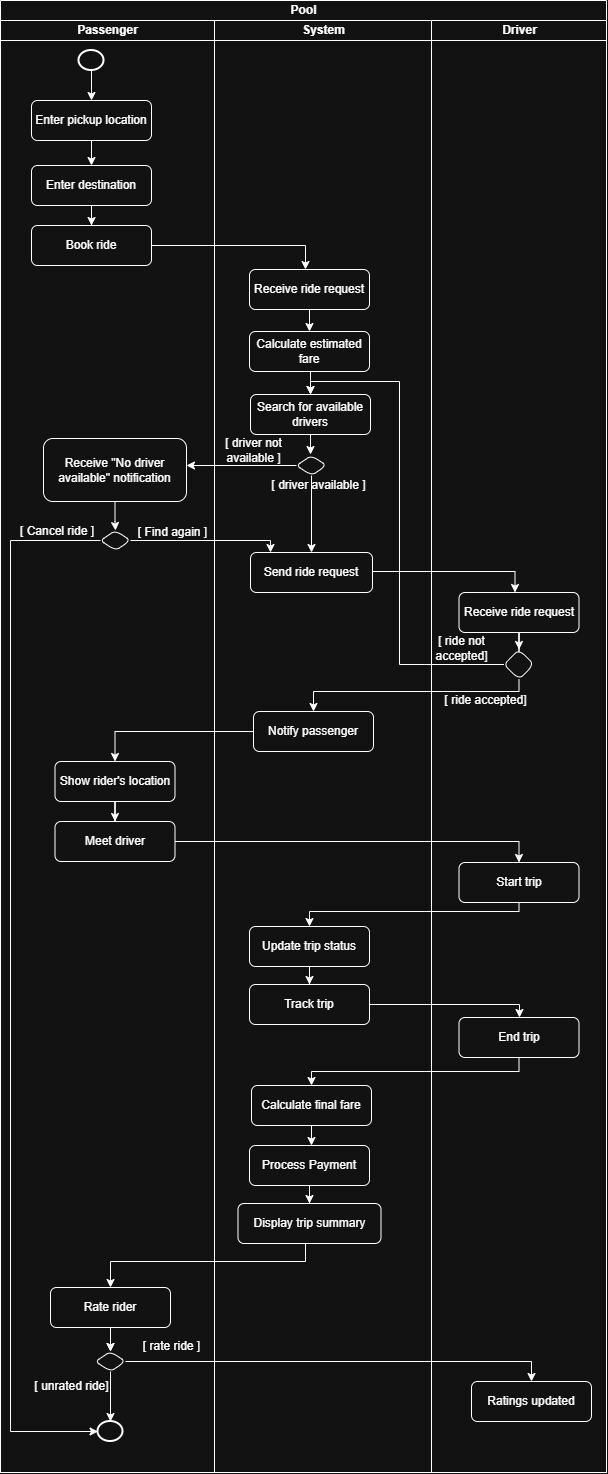

The diagram above was exported from draw.io. Its source (the exported page's mxGraphModel, read from the mxfile embedded in the PNG):
<mxGraphModel dx="3373" dy="1516" grid="1" gridSize="10" guides="1" tooltips="1" connect="1" arrows="1" fold="1" page="1" pageScale="1" pageWidth="850" pageHeight="1100" math="0" shadow="0">
  <root>
    <mxCell id="0" />
    <mxCell id="1" parent="0" />
    <mxCell id="Q9mywl6OZ3ITGID7cqsT-1" parent="1" style="swimlane;childLayout=stackLayout;resizeParent=1;resizeParentMax=0;startSize=20;html=1;" value="Pool" vertex="1">
      <mxGeometry height="1472" width="606" x="110" y="290" as="geometry" />
    </mxCell>
    <mxCell id="Q9mywl6OZ3ITGID7cqsT-2" parent="Q9mywl6OZ3ITGID7cqsT-1" style="swimlane;startSize=20;html=1;" value="Passenger" vertex="1">
      <mxGeometry height="1452" width="214" y="20" as="geometry" />
    </mxCell>
    <mxCell id="Q9mywl6OZ3ITGID7cqsT-3" edge="1" parent="Q9mywl6OZ3ITGID7cqsT-2" style="edgeStyle=orthogonalEdgeStyle;rounded=0;orthogonalLoop=1;jettySize=auto;html=1;" target="Q9mywl6OZ3ITGID7cqsT-7" value="">
      <mxGeometry relative="1" as="geometry">
        <mxPoint x="75" y="110" as="sourcePoint" />
      </mxGeometry>
    </mxCell>
    <mxCell id="Q9mywl6OZ3ITGID7cqsT-4" edge="1" parent="Q9mywl6OZ3ITGID7cqsT-2" source="Q9mywl6OZ3ITGID7cqsT-5" style="edgeStyle=orthogonalEdgeStyle;rounded=0;orthogonalLoop=1;jettySize=auto;html=1;" target="Q9mywl6OZ3ITGID7cqsT-7">
      <mxGeometry relative="1" as="geometry">
        <mxPoint x="75" y="70" as="targetPoint" />
      </mxGeometry>
    </mxCell>
    <mxCell id="Q9mywl6OZ3ITGID7cqsT-5" parent="Q9mywl6OZ3ITGID7cqsT-2" style="strokeWidth=2;html=1;shape=mxgraph.flowchart.start_2;whiteSpace=wrap;" value="" vertex="1">
      <mxGeometry height="20" width="25" x="78.5" y="30" as="geometry" />
    </mxCell>
    <mxCell id="Q9mywl6OZ3ITGID7cqsT-6" edge="1" parent="Q9mywl6OZ3ITGID7cqsT-2" source="Q9mywl6OZ3ITGID7cqsT-7" style="edgeStyle=orthogonalEdgeStyle;rounded=0;orthogonalLoop=1;jettySize=auto;html=1;" target="Q9mywl6OZ3ITGID7cqsT-9" value="">
      <mxGeometry relative="1" as="geometry" />
    </mxCell>
    <mxCell id="Q9mywl6OZ3ITGID7cqsT-7" parent="Q9mywl6OZ3ITGID7cqsT-2" style="rounded=1;whiteSpace=wrap;html=1;" value="&lt;span style=&quot;text-align: left;&quot;&gt;Enter pickup location&lt;/span&gt;" vertex="1">
      <mxGeometry height="40" width="120" x="31" y="80" as="geometry" />
    </mxCell>
    <mxCell id="Q9mywl6OZ3ITGID7cqsT-8" edge="1" parent="Q9mywl6OZ3ITGID7cqsT-2" source="Q9mywl6OZ3ITGID7cqsT-9" style="edgeStyle=orthogonalEdgeStyle;rounded=0;orthogonalLoop=1;jettySize=auto;html=1;" target="Q9mywl6OZ3ITGID7cqsT-10" value="">
      <mxGeometry relative="1" as="geometry" />
    </mxCell>
    <mxCell id="Q9mywl6OZ3ITGID7cqsT-9" parent="Q9mywl6OZ3ITGID7cqsT-2" style="rounded=1;whiteSpace=wrap;html=1;" value="Enter destination" vertex="1">
      <mxGeometry height="40" width="120" x="31" y="145" as="geometry" />
    </mxCell>
    <mxCell id="Q9mywl6OZ3ITGID7cqsT-10" parent="Q9mywl6OZ3ITGID7cqsT-2" style="rounded=1;whiteSpace=wrap;html=1;" value="Book ride" vertex="1">
      <mxGeometry height="40" width="120" x="31" y="205" as="geometry" />
    </mxCell>
    <mxCell id="Q9mywl6OZ3ITGID7cqsT-11" edge="1" parent="Q9mywl6OZ3ITGID7cqsT-2" source="Q9mywl6OZ3ITGID7cqsT-12" style="edgeStyle=orthogonalEdgeStyle;rounded=0;orthogonalLoop=1;jettySize=auto;html=1;" target="Q9mywl6OZ3ITGID7cqsT-13">
      <mxGeometry relative="1" as="geometry" />
    </mxCell>
    <mxCell id="Q9mywl6OZ3ITGID7cqsT-12" parent="Q9mywl6OZ3ITGID7cqsT-2" style="rounded=1;whiteSpace=wrap;html=1;" value="Show rider's location" vertex="1">
      <mxGeometry height="40" width="120" x="54.5" y="741" as="geometry" />
    </mxCell>
    <mxCell id="Q9mywl6OZ3ITGID7cqsT-13" parent="Q9mywl6OZ3ITGID7cqsT-2" style="rounded=1;whiteSpace=wrap;html=1;" value="Meet driver" vertex="1">
      <mxGeometry height="40" width="120" x="54.5" y="801" as="geometry" />
    </mxCell>
    <mxCell id="Q9mywl6OZ3ITGID7cqsT-14" edge="1" parent="Q9mywl6OZ3ITGID7cqsT-2" source="Q9mywl6OZ3ITGID7cqsT-16" style="edgeStyle=orthogonalEdgeStyle;rounded=0;orthogonalLoop=1;jettySize=auto;html=1;" target="Q9mywl6OZ3ITGID7cqsT-17">
      <mxGeometry relative="1" as="geometry" />
    </mxCell>
    <mxCell id="Q9mywl6OZ3ITGID7cqsT-15" edge="1" parent="Q9mywl6OZ3ITGID7cqsT-2" source="Q9mywl6OZ3ITGID7cqsT-16" style="edgeStyle=orthogonalEdgeStyle;rounded=0;orthogonalLoop=1;jettySize=auto;html=1;" target="Q9mywl6OZ3ITGID7cqsT-17" value="">
      <mxGeometry relative="1" as="geometry" />
    </mxCell>
    <mxCell id="Q9mywl6OZ3ITGID7cqsT-16" parent="Q9mywl6OZ3ITGID7cqsT-2" style="rounded=1;whiteSpace=wrap;html=1;" value="Rate rider" vertex="1">
      <mxGeometry height="40" width="120" x="50" y="1267" as="geometry" />
    </mxCell>
    <mxCell id="Q9mywl6OZ3ITGID7cqsT-17" parent="Q9mywl6OZ3ITGID7cqsT-2" style="rhombus;whiteSpace=wrap;html=1;shapeInside=1;rounded=1;" value="" vertex="1">
      <mxGeometry height="20" width="30" x="95" y="1331" as="geometry" />
    </mxCell>
    <mxCell id="Q9mywl6OZ3ITGID7cqsT-18" parent="Q9mywl6OZ3ITGID7cqsT-2" style="strokeWidth=2;html=1;shape=mxgraph.flowchart.start_2;whiteSpace=wrap;" value="" vertex="1">
      <mxGeometry height="20" width="25" x="97.5" y="1401" as="geometry" />
    </mxCell>
    <mxCell id="Q9mywl6OZ3ITGID7cqsT-19" edge="1" parent="Q9mywl6OZ3ITGID7cqsT-2" source="Q9mywl6OZ3ITGID7cqsT-20" style="edgeStyle=orthogonalEdgeStyle;rounded=0;orthogonalLoop=1;jettySize=auto;html=1;entryX=0;entryY=0.5;entryDx=0;entryDy=0;entryPerimeter=0;" target="Q9mywl6OZ3ITGID7cqsT-18">
      <mxGeometry relative="1" x="0.0378" as="geometry">
        <Array as="points">
          <mxPoint x="10" y="520" />
          <mxPoint x="10" y="1411" />
          <mxPoint x="97.5" y="1411" />
        </Array>
        <mxPoint x="10" y="1381.7142857142858" as="targetPoint" />
      </mxGeometry>
    </mxCell>
    <mxCell id="Q9mywl6OZ3ITGID7cqsT-20" parent="Q9mywl6OZ3ITGID7cqsT-2" style="rhombus;whiteSpace=wrap;html=1;shapeInside=1;rounded=1;" value="" vertex="1">
      <mxGeometry height="20" width="30" x="100" y="510" as="geometry" />
    </mxCell>
    <mxCell id="Q9mywl6OZ3ITGID7cqsT-21" parent="Q9mywl6OZ3ITGID7cqsT-2" style="text;html=1;whiteSpace=wrap;strokeColor=none;fillColor=none;align=center;verticalAlign=middle;rounded=0;" value="[ Find again ]" vertex="1">
      <mxGeometry height="30" width="75" x="135" y="497" as="geometry" />
    </mxCell>
    <mxCell id="Q9mywl6OZ3ITGID7cqsT-22" parent="Q9mywl6OZ3ITGID7cqsT-2" style="text;html=1;whiteSpace=wrap;strokeColor=none;fillColor=none;align=center;verticalAlign=middle;rounded=0;" value="[ Cancel ride ]" vertex="1">
      <mxGeometry height="30" width="100" x="7" y="496" as="geometry" />
    </mxCell>
    <mxCell id="Q9mywl6OZ3ITGID7cqsT-23" parent="Q9mywl6OZ3ITGID7cqsT-2" style="rounded=1;whiteSpace=wrap;html=1;" value="&lt;span style=&quot;text-align: left;&quot;&gt;Receive &quot;No driver available&quot; notification&lt;/span&gt;" vertex="1">
      <mxGeometry height="63" width="143" x="43" y="418" as="geometry" />
    </mxCell>
    <mxCell id="Q9mywl6OZ3ITGID7cqsT-24" edge="1" parent="Q9mywl6OZ3ITGID7cqsT-2" source="Q9mywl6OZ3ITGID7cqsT-23" style="edgeStyle=orthogonalEdgeStyle;rounded=0;orthogonalLoop=1;jettySize=auto;html=1;" target="Q9mywl6OZ3ITGID7cqsT-20">
      <mxGeometry relative="1" as="geometry" />
    </mxCell>
    <mxCell id="Q9mywl6OZ3ITGID7cqsT-25" edge="1" parent="Q9mywl6OZ3ITGID7cqsT-2" source="Q9mywl6OZ3ITGID7cqsT-17" style="edgeStyle=orthogonalEdgeStyle;rounded=0;orthogonalLoop=1;jettySize=auto;html=1;entryX=0.5;entryY=0;entryDx=0;entryDy=0;entryPerimeter=0;" target="Q9mywl6OZ3ITGID7cqsT-18">
      <mxGeometry relative="1" as="geometry" />
    </mxCell>
    <mxCell id="Q9mywl6OZ3ITGID7cqsT-26" parent="Q9mywl6OZ3ITGID7cqsT-2" style="text;html=1;whiteSpace=wrap;strokeColor=none;fillColor=none;align=center;verticalAlign=middle;rounded=0;" value="[ rate ride ]" vertex="1">
      <mxGeometry height="30" width="85" x="129" y="1311" as="geometry" />
    </mxCell>
    <mxCell id="Q9mywl6OZ3ITGID7cqsT-27" parent="Q9mywl6OZ3ITGID7cqsT-2" style="text;html=1;whiteSpace=wrap;strokeColor=none;fillColor=none;align=center;verticalAlign=middle;rounded=0;" value="[ unrated ride]" vertex="1">
      <mxGeometry height="30" width="85" x="29" y="1351" as="geometry" />
    </mxCell>
    <mxCell id="Q9mywl6OZ3ITGID7cqsT-28" edge="1" parent="Q9mywl6OZ3ITGID7cqsT-1" source="Q9mywl6OZ3ITGID7cqsT-35" style="edgeStyle=orthogonalEdgeStyle;rounded=0;orthogonalLoop=1;jettySize=auto;html=1;" target="Q9mywl6OZ3ITGID7cqsT-53">
      <mxGeometry relative="1" x="-0.4859" as="geometry">
        <Array as="points">
          <mxPoint x="514.5" y="571" />
        </Array>
        <mxPoint x="437.5" y="575" as="targetPoint" />
      </mxGeometry>
    </mxCell>
    <mxCell id="Q9mywl6OZ3ITGID7cqsT-29" parent="Q9mywl6OZ3ITGID7cqsT-1" style="swimlane;startSize=20;html=1;" value="System" vertex="1">
      <mxGeometry height="1452" width="217" x="214" y="20" as="geometry" />
    </mxCell>
    <mxCell id="Q9mywl6OZ3ITGID7cqsT-30" edge="1" parent="Q9mywl6OZ3ITGID7cqsT-29" source="Q9mywl6OZ3ITGID7cqsT-31" style="edgeStyle=orthogonalEdgeStyle;rounded=0;orthogonalLoop=1;jettySize=auto;html=1;" target="Q9mywl6OZ3ITGID7cqsT-34" value="">
      <mxGeometry relative="1" as="geometry" />
    </mxCell>
    <mxCell id="Q9mywl6OZ3ITGID7cqsT-31" parent="Q9mywl6OZ3ITGID7cqsT-29" style="rounded=1;whiteSpace=wrap;html=1;" value="&lt;span style=&quot;text-align: left;&quot;&gt;Search for available drivers&lt;/span&gt;" vertex="1">
      <mxGeometry height="40" width="120" x="36" y="374" as="geometry" />
    </mxCell>
    <mxCell id="Q9mywl6OZ3ITGID7cqsT-32" parent="Q9mywl6OZ3ITGID7cqsT-29" style="text;html=1;whiteSpace=wrap;strokeColor=none;fillColor=none;align=center;verticalAlign=middle;rounded=0;" value="[ driver not available ]" vertex="1">
      <mxGeometry height="30" width="85" x="-3" y="415" as="geometry" />
    </mxCell>
    <mxCell id="Q9mywl6OZ3ITGID7cqsT-33" edge="1" parent="Q9mywl6OZ3ITGID7cqsT-29" source="Q9mywl6OZ3ITGID7cqsT-34" style="edgeStyle=orthogonalEdgeStyle;rounded=0;orthogonalLoop=1;jettySize=auto;html=1;entryX=0.5;entryY=0;entryDx=0;entryDy=0;" target="Q9mywl6OZ3ITGID7cqsT-35">
      <mxGeometry relative="1" as="geometry">
        <mxPoint x="97.00000000000011" y="475" as="targetPoint" />
      </mxGeometry>
    </mxCell>
    <mxCell id="Q9mywl6OZ3ITGID7cqsT-34" parent="Q9mywl6OZ3ITGID7cqsT-29" style="rhombus;whiteSpace=wrap;html=1;shapeInside=1;rounded=1;" value="" vertex="1">
      <mxGeometry height="20" width="30" x="82" y="435" as="geometry" />
    </mxCell>
    <mxCell id="Q9mywl6OZ3ITGID7cqsT-35" parent="Q9mywl6OZ3ITGID7cqsT-29" style="rounded=1;whiteSpace=wrap;html=1;" value="Send ride request" vertex="1">
      <mxGeometry height="40" width="122" x="36" y="532" as="geometry" />
    </mxCell>
    <mxCell id="Q9mywl6OZ3ITGID7cqsT-36" parent="Q9mywl6OZ3ITGID7cqsT-29" style="text;html=1;whiteSpace=wrap;strokeColor=none;fillColor=none;align=center;verticalAlign=middle;rounded=0;" value="[ driver available ]" vertex="1">
      <mxGeometry height="30" width="105" x="52" y="450" as="geometry" />
    </mxCell>
    <mxCell id="Q9mywl6OZ3ITGID7cqsT-37" edge="1" parent="Q9mywl6OZ3ITGID7cqsT-29" source="Q9mywl6OZ3ITGID7cqsT-38" style="edgeStyle=orthogonalEdgeStyle;rounded=0;orthogonalLoop=1;jettySize=auto;html=1;" target="Q9mywl6OZ3ITGID7cqsT-31">
      <mxGeometry relative="1" as="geometry">
        <Array as="points">
          <mxPoint x="96.03" y="360" />
          <mxPoint x="96.03" y="360" />
        </Array>
      </mxGeometry>
    </mxCell>
    <mxCell id="Q9mywl6OZ3ITGID7cqsT-38" parent="Q9mywl6OZ3ITGID7cqsT-29" style="rounded=1;whiteSpace=wrap;html=1;" value="&lt;span style=&quot;text-align: left;&quot;&gt;Calculate estimated fare&lt;/span&gt;" vertex="1">
      <mxGeometry height="40" width="120" x="35" y="311" as="geometry" />
    </mxCell>
    <mxCell id="Q9mywl6OZ3ITGID7cqsT-39" edge="1" parent="Q9mywl6OZ3ITGID7cqsT-29" source="Q9mywl6OZ3ITGID7cqsT-40" style="edgeStyle=orthogonalEdgeStyle;rounded=0;orthogonalLoop=1;jettySize=auto;html=1;" target="Q9mywl6OZ3ITGID7cqsT-47" value="">
      <mxGeometry relative="1" as="geometry" />
    </mxCell>
    <mxCell id="Q9mywl6OZ3ITGID7cqsT-40" parent="Q9mywl6OZ3ITGID7cqsT-29" style="rounded=1;whiteSpace=wrap;html=1;" value="&lt;span style=&quot;text-align: left;&quot;&gt;Update trip status&lt;/span&gt;" vertex="1">
      <mxGeometry height="40" width="120" x="35" y="906" as="geometry" />
    </mxCell>
    <mxCell id="Q9mywl6OZ3ITGID7cqsT-41" edge="1" parent="Q9mywl6OZ3ITGID7cqsT-29" source="Q9mywl6OZ3ITGID7cqsT-42" style="edgeStyle=orthogonalEdgeStyle;rounded=0;orthogonalLoop=1;jettySize=auto;html=1;" target="Q9mywl6OZ3ITGID7cqsT-43">
      <mxGeometry relative="1" as="geometry" />
    </mxCell>
    <mxCell id="Q9mywl6OZ3ITGID7cqsT-42" parent="Q9mywl6OZ3ITGID7cqsT-29" style="rounded=1;whiteSpace=wrap;html=1;" value="Process Payment" vertex="1">
      <mxGeometry height="40" width="120" x="35" y="1125" as="geometry" />
    </mxCell>
    <mxCell id="Q9mywl6OZ3ITGID7cqsT-43" parent="Q9mywl6OZ3ITGID7cqsT-29" style="rounded=1;whiteSpace=wrap;html=1;" value="&lt;span style=&quot;text-align: left;&quot;&gt;Display trip summary&lt;/span&gt;" vertex="1">
      <mxGeometry height="40" width="143" x="23.5" y="1183" as="geometry" />
    </mxCell>
    <mxCell id="Q9mywl6OZ3ITGID7cqsT-44" edge="1" parent="Q9mywl6OZ3ITGID7cqsT-29" source="Q9mywl6OZ3ITGID7cqsT-45" style="edgeStyle=orthogonalEdgeStyle;rounded=0;orthogonalLoop=1;jettySize=auto;html=1;" target="Q9mywl6OZ3ITGID7cqsT-38">
      <mxGeometry relative="1" as="geometry" />
    </mxCell>
    <mxCell id="Q9mywl6OZ3ITGID7cqsT-45" parent="Q9mywl6OZ3ITGID7cqsT-29" style="rounded=1;whiteSpace=wrap;html=1;" value="&lt;span style=&quot;text-align: left;&quot;&gt;Receive ride request&lt;/span&gt;" vertex="1">
      <mxGeometry height="40" width="120" x="35" y="249" as="geometry" />
    </mxCell>
    <mxCell id="Q9mywl6OZ3ITGID7cqsT-46" parent="Q9mywl6OZ3ITGID7cqsT-29" style="rounded=1;whiteSpace=wrap;html=1;" value="&lt;span style=&quot;text-align: left;&quot;&gt;Notify passenger&lt;/span&gt;" vertex="1">
      <mxGeometry height="40" width="120" x="39" y="691" as="geometry" />
    </mxCell>
    <mxCell id="Q9mywl6OZ3ITGID7cqsT-47" parent="Q9mywl6OZ3ITGID7cqsT-29" style="rounded=1;whiteSpace=wrap;html=1;" value="Track trip" vertex="1">
      <mxGeometry height="40" width="120" x="35" y="964" as="geometry" />
    </mxCell>
    <mxCell id="Q9mywl6OZ3ITGID7cqsT-48" edge="1" parent="Q9mywl6OZ3ITGID7cqsT-29" source="Q9mywl6OZ3ITGID7cqsT-49" style="edgeStyle=orthogonalEdgeStyle;rounded=0;orthogonalLoop=1;jettySize=auto;html=1;entryX=0.516;entryY=-0.011;entryDx=0;entryDy=0;entryPerimeter=0;" target="Q9mywl6OZ3ITGID7cqsT-42">
      <mxGeometry relative="1" x="0.0711" as="geometry" />
    </mxCell>
    <mxCell id="Q9mywl6OZ3ITGID7cqsT-49" parent="Q9mywl6OZ3ITGID7cqsT-29" style="rounded=1;whiteSpace=wrap;html=1;" value="&lt;span style=&quot;text-align: left;&quot;&gt;Calculate final fare&lt;/span&gt;" vertex="1">
      <mxGeometry height="40" width="120" x="37" y="1065" as="geometry" />
    </mxCell>
    <mxCell id="Q9mywl6OZ3ITGID7cqsT-50" edge="1" parent="Q9mywl6OZ3ITGID7cqsT-29" style="edgeStyle=orthogonalEdgeStyle;rounded=0;orthogonalLoop=1;jettySize=auto;html=1;">
      <mxGeometry relative="1" as="geometry">
        <Array as="points">
          <mxPoint x="304.5" y="891" />
          <mxPoint x="95" y="891" />
        </Array>
        <mxPoint x="304.5" y="882.0000000000002" as="sourcePoint" />
        <mxPoint x="95" y="906" as="targetPoint" />
      </mxGeometry>
    </mxCell>
    <mxCell id="Q9mywl6OZ3ITGID7cqsT-51" parent="Q9mywl6OZ3ITGID7cqsT-1" style="swimlane;startSize=20;html=1;" value="Driver" vertex="1">
      <mxGeometry height="1452" width="175" x="431" y="20" as="geometry" />
    </mxCell>
    <mxCell id="Q9mywl6OZ3ITGID7cqsT-52" edge="1" parent="Q9mywl6OZ3ITGID7cqsT-51" source="Q9mywl6OZ3ITGID7cqsT-53" style="edgeStyle=orthogonalEdgeStyle;rounded=0;orthogonalLoop=1;jettySize=auto;html=1;" target="Q9mywl6OZ3ITGID7cqsT-57" value="">
      <mxGeometry relative="1" as="geometry" />
    </mxCell>
    <mxCell id="Q9mywl6OZ3ITGID7cqsT-53" parent="Q9mywl6OZ3ITGID7cqsT-51" style="rounded=1;whiteSpace=wrap;html=1;" value="&lt;span style=&quot;text-align: left;&quot;&gt;Receive ride request&lt;/span&gt;" vertex="1">
      <mxGeometry height="40" width="120" x="27.5" y="572" as="geometry" />
    </mxCell>
    <mxCell id="Q9mywl6OZ3ITGID7cqsT-54" parent="Q9mywl6OZ3ITGID7cqsT-51" style="rounded=1;whiteSpace=wrap;html=1;" value="Start trip" vertex="1">
      <mxGeometry height="40" width="120" x="27.5" y="842" as="geometry" />
    </mxCell>
    <mxCell id="Q9mywl6OZ3ITGID7cqsT-55" parent="Q9mywl6OZ3ITGID7cqsT-51" style="rounded=1;whiteSpace=wrap;html=1;" value="End trip" vertex="1">
      <mxGeometry height="40" width="120" x="27.5" y="997" as="geometry" />
    </mxCell>
    <mxCell id="Q9mywl6OZ3ITGID7cqsT-56" parent="Q9mywl6OZ3ITGID7cqsT-51" style="rounded=1;whiteSpace=wrap;html=1;" value="Ratings updated" vertex="1">
      <mxGeometry height="40" width="120" x="40" y="1361" as="geometry" />
    </mxCell>
    <mxCell id="Q9mywl6OZ3ITGID7cqsT-57" parent="Q9mywl6OZ3ITGID7cqsT-51" style="rhombus;whiteSpace=wrap;html=1;shapeInside=1;rounded=1;" value="" vertex="1">
      <mxGeometry height="30" width="30" x="72.5" y="629" as="geometry" />
    </mxCell>
    <mxCell id="Q9mywl6OZ3ITGID7cqsT-58" parent="Q9mywl6OZ3ITGID7cqsT-51" style="text;html=1;whiteSpace=wrap;strokeColor=none;fillColor=none;align=center;verticalAlign=middle;rounded=0;" value="[ ride not accepted]" vertex="1">
      <mxGeometry height="30" width="85" x="-12.5" y="613" as="geometry" />
    </mxCell>
    <mxCell id="Q9mywl6OZ3ITGID7cqsT-59" parent="Q9mywl6OZ3ITGID7cqsT-51" style="text;html=1;whiteSpace=wrap;strokeColor=none;fillColor=none;align=center;verticalAlign=middle;rounded=0;" value="[ ride accepted]" vertex="1">
      <mxGeometry height="30" width="85" x="12" y="665" as="geometry" />
    </mxCell>
    <mxCell id="Q9mywl6OZ3ITGID7cqsT-60" edge="1" parent="Q9mywl6OZ3ITGID7cqsT-1" source="Q9mywl6OZ3ITGID7cqsT-17" style="edgeStyle=orthogonalEdgeStyle;rounded=0;orthogonalLoop=1;jettySize=auto;html=1;" target="Q9mywl6OZ3ITGID7cqsT-56">
      <mxGeometry relative="1" as="geometry" />
    </mxCell>
    <mxCell id="Q9mywl6OZ3ITGID7cqsT-61" edge="1" parent="Q9mywl6OZ3ITGID7cqsT-1" source="Q9mywl6OZ3ITGID7cqsT-20" style="edgeStyle=orthogonalEdgeStyle;rounded=0;orthogonalLoop=1;jettySize=auto;html=1;" target="Q9mywl6OZ3ITGID7cqsT-35" value="">
      <mxGeometry relative="1" as="geometry">
        <Array as="points">
          <mxPoint x="270" y="540" />
        </Array>
      </mxGeometry>
    </mxCell>
    <mxCell id="Q9mywl6OZ3ITGID7cqsT-62" edge="1" parent="Q9mywl6OZ3ITGID7cqsT-1" source="Q9mywl6OZ3ITGID7cqsT-34" style="edgeStyle=orthogonalEdgeStyle;rounded=0;orthogonalLoop=1;jettySize=auto;html=1;exitX=0;exitY=0.5;exitDx=0;exitDy=0;" target="Q9mywl6OZ3ITGID7cqsT-23">
      <mxGeometry relative="1" as="geometry">
        <Array as="points">
          <mxPoint x="125" y="465" />
        </Array>
      </mxGeometry>
    </mxCell>
    <mxCell id="Q9mywl6OZ3ITGID7cqsT-63" edge="1" parent="Q9mywl6OZ3ITGID7cqsT-1" source="Q9mywl6OZ3ITGID7cqsT-10" style="edgeStyle=orthogonalEdgeStyle;rounded=0;orthogonalLoop=1;jettySize=auto;html=1;" target="Q9mywl6OZ3ITGID7cqsT-45" value="">
      <mxGeometry relative="1" x="0.0296" as="geometry">
        <Array as="points">
          <mxPoint x="305" y="245" />
        </Array>
      </mxGeometry>
    </mxCell>
    <mxCell id="Q9mywl6OZ3ITGID7cqsT-64" edge="1" parent="Q9mywl6OZ3ITGID7cqsT-1" source="Q9mywl6OZ3ITGID7cqsT-57" style="edgeStyle=orthogonalEdgeStyle;rounded=0;orthogonalLoop=1;jettySize=auto;html=1;" target="Q9mywl6OZ3ITGID7cqsT-31">
      <mxGeometry relative="1" x="-0.2155" as="geometry">
        <Array as="points">
          <mxPoint x="399" y="664" />
          <mxPoint x="399" y="381" />
          <mxPoint x="310" y="381" />
        </Array>
      </mxGeometry>
    </mxCell>
    <mxCell id="Q9mywl6OZ3ITGID7cqsT-65" edge="1" parent="Q9mywl6OZ3ITGID7cqsT-1" source="Q9mywl6OZ3ITGID7cqsT-57" style="edgeStyle=orthogonalEdgeStyle;rounded=0;orthogonalLoop=1;jettySize=auto;html=1;entryX=0.5;entryY=0;entryDx=0;entryDy=0;" target="Q9mywl6OZ3ITGID7cqsT-46">
      <mxGeometry relative="1" x="0.12" as="geometry">
        <Array as="points">
          <mxPoint x="518.5" y="691" />
          <mxPoint x="313" y="691" />
        </Array>
        <mxPoint x="309" y="721" as="targetPoint" />
      </mxGeometry>
    </mxCell>
    <mxCell id="Q9mywl6OZ3ITGID7cqsT-66" edge="1" parent="Q9mywl6OZ3ITGID7cqsT-1" source="Q9mywl6OZ3ITGID7cqsT-46" style="edgeStyle=orthogonalEdgeStyle;rounded=0;orthogonalLoop=1;jettySize=auto;html=1;" target="Q9mywl6OZ3ITGID7cqsT-12">
      <mxGeometry relative="1" as="geometry" />
    </mxCell>
    <mxCell id="Q9mywl6OZ3ITGID7cqsT-67" edge="1" parent="Q9mywl6OZ3ITGID7cqsT-1" source="Q9mywl6OZ3ITGID7cqsT-13" style="edgeStyle=orthogonalEdgeStyle;rounded=0;orthogonalLoop=1;jettySize=auto;html=1;" target="Q9mywl6OZ3ITGID7cqsT-54">
      <mxGeometry relative="1" as="geometry" />
    </mxCell>
    <mxCell id="Q9mywl6OZ3ITGID7cqsT-68" edge="1" parent="Q9mywl6OZ3ITGID7cqsT-1" source="Q9mywl6OZ3ITGID7cqsT-47" style="edgeStyle=orthogonalEdgeStyle;rounded=0;orthogonalLoop=1;jettySize=auto;html=1;" target="Q9mywl6OZ3ITGID7cqsT-55">
      <mxGeometry relative="1" x="-0.0307" as="geometry">
        <Array as="points">
          <mxPoint x="519" y="1004" />
        </Array>
      </mxGeometry>
    </mxCell>
    <mxCell id="Q9mywl6OZ3ITGID7cqsT-69" edge="1" parent="Q9mywl6OZ3ITGID7cqsT-1" source="Q9mywl6OZ3ITGID7cqsT-55" style="edgeStyle=orthogonalEdgeStyle;rounded=0;orthogonalLoop=1;jettySize=auto;html=1;" target="Q9mywl6OZ3ITGID7cqsT-49">
      <mxGeometry relative="1" x="0.0361" as="geometry">
        <Array as="points">
          <mxPoint x="518.5" y="1071" />
          <mxPoint x="311" y="1071" />
        </Array>
      </mxGeometry>
    </mxCell>
    <mxCell id="Q9mywl6OZ3ITGID7cqsT-70" edge="1" parent="Q9mywl6OZ3ITGID7cqsT-1" source="Q9mywl6OZ3ITGID7cqsT-43" style="edgeStyle=orthogonalEdgeStyle;rounded=0;orthogonalLoop=1;jettySize=auto;html=1;" target="Q9mywl6OZ3ITGID7cqsT-16">
      <mxGeometry relative="1" as="geometry">
        <Array as="points">
          <mxPoint x="305" y="1261" />
          <mxPoint x="110" y="1261" />
        </Array>
      </mxGeometry>
    </mxCell>
  </root>
</mxGraphModel>